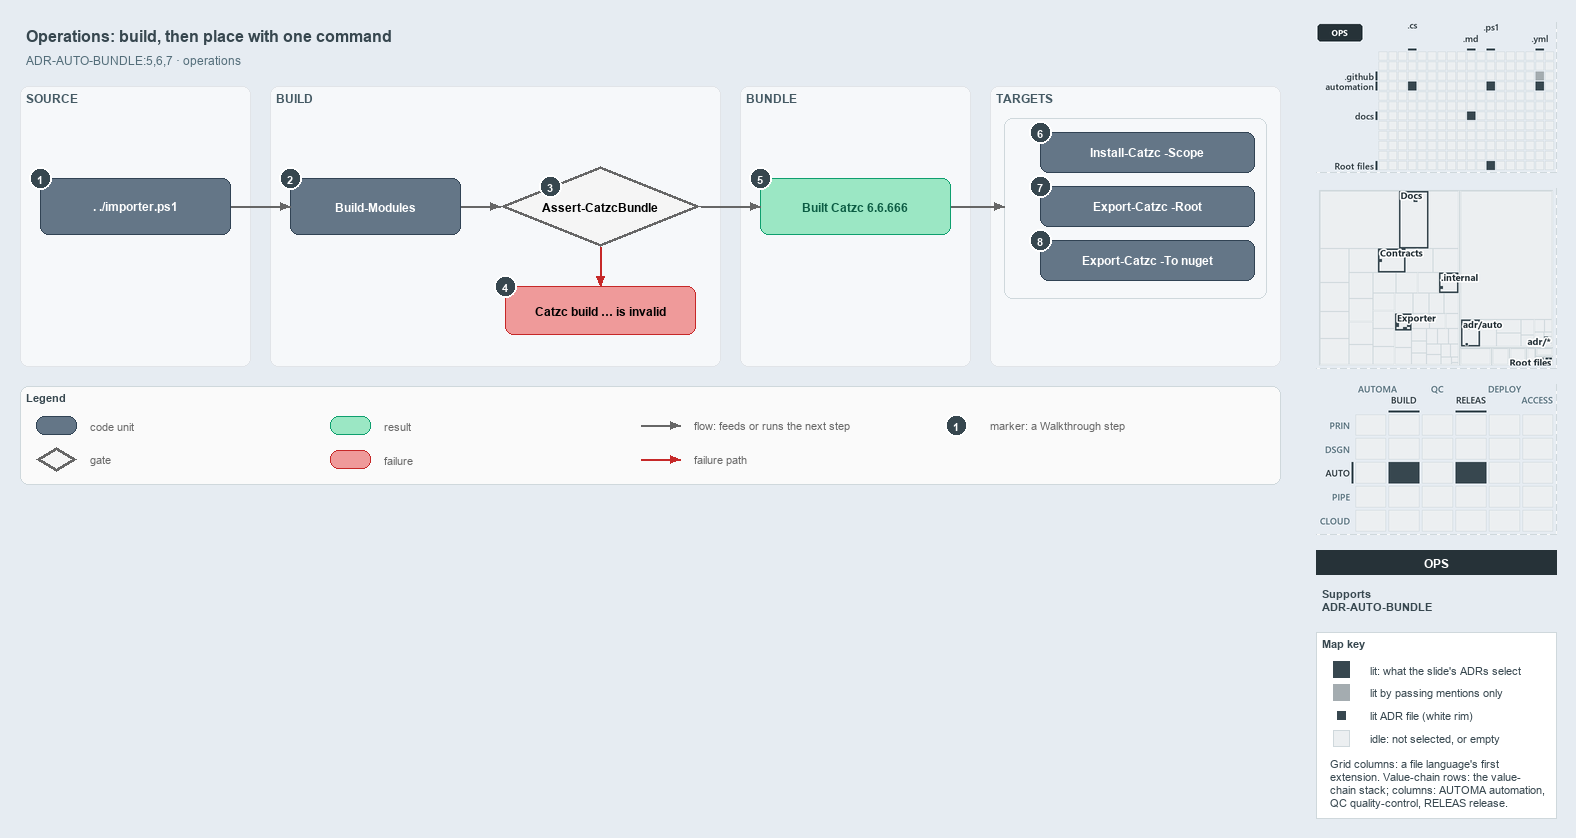

The diagram above was exported from draw.io. Its source (the exported page's mxGraphModel, read from the mxfile embedded in the PNG):
<mxGraphModel dx="1024" dy="768" grid="0" gridSize="10" guides="1" tooltips="1" connect="1" arrows="1" fold="1" page="1" pageScale="1" pageWidth="1572" pageHeight="600" background="#E6ECF2" math="0" shadow="0">
  <root>
    <mxCell id="0" />
    <mxCell id="1" parent="0" />
    <mxCell id="title" value="Operations: build, then place with one command" style="text;html=1;align=left;verticalAlign=middle;fontSize=16;fontStyle=1;fontColor=#37474F;" vertex="1" parent="1">
      <mxGeometry x="20" y="14" width="1260" height="30" as="geometry" />
    </mxCell>
    <mxCell id="subtitle" value="ADR-AUTO-BUNDLE:5,6,7 &amp;#183; operations" style="text;html=1;align=left;verticalAlign=middle;fontSize=12;fontColor=#546E7A;" vertex="1" parent="1">
      <mxGeometry x="20" y="44" width="1240" height="20" as="geometry" />
    </mxCell>
    <mxCell id="band-source" value="SOURCE" style="rounded=1;html=1;arcSize=3;fillColor=#F6F8FA;strokeColor=#E1E4E8;verticalAlign=top;align=left;spacingLeft=8;fontStyle=1;fontSize=12;fontColor=#455A64;" vertex="1" parent="1">
      <mxGeometry x="20" y="80" width="230" height="280" as="geometry" />
    </mxCell>
    <mxCell id="band-build" value="BUILD" style="rounded=1;html=1;arcSize=3;fillColor=#F6F8FA;strokeColor=#E1E4E8;verticalAlign=top;align=left;spacingLeft=8;fontStyle=1;fontSize=12;fontColor=#455A64;" vertex="1" parent="1">
      <mxGeometry x="270" y="80" width="450" height="280" as="geometry" />
    </mxCell>
    <mxCell id="band-bundle" value="BUNDLE" style="rounded=1;html=1;arcSize=3;fillColor=#F6F8FA;strokeColor=#E1E4E8;verticalAlign=top;align=left;spacingLeft=8;fontStyle=1;fontSize=12;fontColor=#455A64;" vertex="1" parent="1">
      <mxGeometry x="740" y="80" width="230" height="280" as="geometry" />
    </mxCell>
    <mxCell id="band-roots" value="TARGETS" style="rounded=1;html=1;arcSize=3;fillColor=#F6F8FA;strokeColor=#E1E4E8;verticalAlign=top;align=left;spacingLeft=8;fontStyle=1;fontSize=12;fontColor=#455A64;" vertex="1" parent="1">
      <mxGeometry x="990" y="80" width="290" height="280" as="geometry" />
    </mxCell>
    <mxCell id="g-entry" value="&lt;b&gt;. ./importer.ps1&lt;/b&gt;" style="rounded=1;whiteSpace=wrap;html=1;arcSize=20;fillColor=#647687;strokeColor=#314354;fontColor=#FFFFFF;fontSize=12;" vertex="1" parent="1">
      <mxGeometry x="40" y="172" width="190" height="56" as="geometry" />
    </mxCell>
    <mxCell id="g-build" value="&lt;b&gt;Build-Modules&lt;/b&gt;" style="rounded=1;whiteSpace=wrap;html=1;arcSize=20;fillColor=#647687;strokeColor=#314354;fontColor=#FFFFFF;fontSize=12;" vertex="1" parent="1">
      <mxGeometry x="290" y="172" width="170" height="56" as="geometry" />
    </mxCell>
    <mxCell id="g-guard" value="&lt;b&gt;Assert-CatzcBundle&lt;/b&gt;" style="rhombus;whiteSpace=wrap;html=1;fillColor=#f5f5f5;strokeColor=#666666;strokeWidth=3;fontSize=12;" vertex="1" parent="1">
      <mxGeometry x="500" y="160" width="200" height="80" as="geometry" />
    </mxCell>
    <mxCell id="g-invalid" value="&lt;b&gt;Catzc build &amp;#8230; is invalid&lt;/b&gt;" style="rounded=1;whiteSpace=wrap;html=1;arcSize=20;fillColor=#EF9A9A;strokeColor=#C62828;fontSize=12;" vertex="1" parent="1">
      <mxGeometry x="505" y="280" width="190" height="48" as="geometry" />
    </mxCell>
    <mxCell id="g-built" value="&lt;b&gt;Built Catzc 6.6.666&lt;/b&gt;" style="rounded=1;whiteSpace=wrap;html=1;arcSize=20;fillColor=#9BE7C4;strokeColor=#0E9F6E;fontColor=#0B5C43;fontSize=12;" vertex="1" parent="1">
      <mxGeometry x="760" y="172" width="190" height="56" as="geometry" />
    </mxCell>
    <mxCell id="frame-targets" value="" style="rounded=1;html=1;arcSize=6;fillColor=none;strokeColor=#CFD8DC;" vertex="1" parent="1">
      <mxGeometry x="1004" y="112" width="262" height="180" as="geometry" />
    </mxCell>
    <mxCell id="g-scope" value="&lt;b&gt;Install-Catzc -Scope&lt;/b&gt;" style="rounded=1;whiteSpace=wrap;html=1;arcSize=20;fillColor=#647687;strokeColor=#314354;fontColor=#FFFFFF;fontSize=12;" vertex="1" parent="1">
      <mxGeometry x="1040" y="126" width="214" height="40" as="geometry" />
    </mxCell>
    <mxCell id="g-root" value="&lt;b&gt;Export-Catzc -Root&lt;/b&gt;" style="rounded=1;whiteSpace=wrap;html=1;arcSize=20;fillColor=#647687;strokeColor=#314354;fontColor=#FFFFFF;fontSize=12;" vertex="1" parent="1">
      <mxGeometry x="1040" y="180" width="214" height="40" as="geometry" />
    </mxCell>
    <mxCell id="g-nuget" value="&lt;b&gt;Export-Catzc -To nuget&lt;/b&gt;" style="rounded=1;whiteSpace=wrap;html=1;arcSize=20;fillColor=#647687;strokeColor=#314354;fontColor=#FFFFFF;fontSize=12;" vertex="1" parent="1">
      <mxGeometry x="1040" y="234" width="214" height="40" as="geometry" />
    </mxCell>
    <mxCell id="p-edge-entry-build-a" value="" style="text;html=1;strokeColor=none;fillColor=none;" vertex="1" parent="1">
      <mxGeometry x="230" y="200" width="1" height="1" as="geometry" />
    </mxCell>
    <mxCell id="p-edge-entry-build-b" value="" style="text;html=1;strokeColor=none;fillColor=none;" vertex="1" parent="1">
      <mxGeometry x="290" y="200" width="1" height="1" as="geometry" />
    </mxCell>
    <mxCell id="edge-entry-build" value="" style="edgeStyle=orthogonalEdgeStyle;rounded=1;html=1;fontSize=10;endArrow=block;strokeColor=#666666;" edge="1" parent="1" source="p-edge-entry-build-a" target="p-edge-entry-build-b">
      <mxGeometry relative="1" as="geometry" />
    </mxCell>
    <mxCell id="p-edge-build-guard-a" value="" style="text;html=1;strokeColor=none;fillColor=none;" vertex="1" parent="1">
      <mxGeometry x="460" y="200" width="1" height="1" as="geometry" />
    </mxCell>
    <mxCell id="p-edge-build-guard-b" value="" style="text;html=1;strokeColor=none;fillColor=none;" vertex="1" parent="1">
      <mxGeometry x="500" y="200" width="1" height="1" as="geometry" />
    </mxCell>
    <mxCell id="edge-build-guard" value="" style="edgeStyle=orthogonalEdgeStyle;rounded=1;html=1;fontSize=10;endArrow=block;strokeColor=#666666;" edge="1" parent="1" source="p-edge-build-guard-a" target="p-edge-build-guard-b">
      <mxGeometry relative="1" as="geometry" />
    </mxCell>
    <mxCell id="p-edge-guard-built-a" value="" style="text;html=1;strokeColor=none;fillColor=none;" vertex="1" parent="1">
      <mxGeometry x="700" y="200" width="1" height="1" as="geometry" />
    </mxCell>
    <mxCell id="p-edge-guard-built-b" value="" style="text;html=1;strokeColor=none;fillColor=none;" vertex="1" parent="1">
      <mxGeometry x="760" y="200" width="1" height="1" as="geometry" />
    </mxCell>
    <mxCell id="edge-guard-built" value="" style="edgeStyle=orthogonalEdgeStyle;rounded=1;html=1;fontSize=10;endArrow=block;strokeColor=#666666;" edge="1" parent="1" source="p-edge-guard-built-a" target="p-edge-guard-built-b">
      <mxGeometry relative="1" as="geometry" />
    </mxCell>
    <mxCell id="p-edge-guard-invalid-a" value="" style="text;html=1;strokeColor=none;fillColor=none;" vertex="1" parent="1">
      <mxGeometry x="600" y="240" width="1" height="1" as="geometry" />
    </mxCell>
    <mxCell id="p-edge-guard-invalid-b" value="" style="text;html=1;strokeColor=none;fillColor=none;" vertex="1" parent="1">
      <mxGeometry x="600" y="280" width="1" height="1" as="geometry" />
    </mxCell>
    <mxCell id="edge-guard-invalid" value="" style="edgeStyle=orthogonalEdgeStyle;rounded=1;html=1;fontSize=10;endArrow=block;strokeColor=#C62828;" edge="1" parent="1" source="p-edge-guard-invalid-a" target="p-edge-guard-invalid-b">
      <mxGeometry relative="1" as="geometry" />
    </mxCell>
    <mxCell id="p-edge-built-targets-a" value="" style="text;html=1;strokeColor=none;fillColor=none;" vertex="1" parent="1">
      <mxGeometry x="950" y="200" width="1" height="1" as="geometry" />
    </mxCell>
    <mxCell id="p-edge-built-targets-b" value="" style="text;html=1;strokeColor=none;fillColor=none;" vertex="1" parent="1">
      <mxGeometry x="1004" y="200" width="1" height="1" as="geometry" />
    </mxCell>
    <mxCell id="edge-built-targets" value="" style="edgeStyle=orthogonalEdgeStyle;rounded=1;html=1;fontSize=10;endArrow=block;strokeColor=#666666;" edge="1" parent="1" source="p-edge-built-targets-a" target="p-edge-built-targets-b">
      <mxGeometry relative="1" as="geometry" />
    </mxCell>
    <mxCell id="mark-1" value="1" style="ellipse;html=1;fillColor=#37474F;strokeColor=#FFFFFF;strokeWidth=2;fontColor=#FFFFFF;fontStyle=1;fontSize=11;" vertex="1" parent="1">
      <mxGeometry x="29" y="161" width="22" height="22" as="geometry" />
    </mxCell>
    <mxCell id="mark-2" value="2" style="ellipse;html=1;fillColor=#37474F;strokeColor=#FFFFFF;strokeWidth=2;fontColor=#FFFFFF;fontStyle=1;fontSize=11;" vertex="1" parent="1">
      <mxGeometry x="279" y="161" width="22" height="22" as="geometry" />
    </mxCell>
    <mxCell id="mark-3" value="3" style="ellipse;html=1;fillColor=#37474F;strokeColor=#FFFFFF;strokeWidth=2;fontColor=#FFFFFF;fontStyle=1;fontSize=11;" vertex="1" parent="1">
      <mxGeometry x="539.0" y="169.0" width="22" height="22" as="geometry" />
    </mxCell>
    <mxCell id="mark-4" value="4" style="ellipse;html=1;fillColor=#37474F;strokeColor=#FFFFFF;strokeWidth=2;fontColor=#FFFFFF;fontStyle=1;fontSize=11;" vertex="1" parent="1">
      <mxGeometry x="494" y="269" width="22" height="22" as="geometry" />
    </mxCell>
    <mxCell id="mark-5" value="5" style="ellipse;html=1;fillColor=#37474F;strokeColor=#FFFFFF;strokeWidth=2;fontColor=#FFFFFF;fontStyle=1;fontSize=11;" vertex="1" parent="1">
      <mxGeometry x="749" y="161" width="22" height="22" as="geometry" />
    </mxCell>
    <mxCell id="mark-6" value="6" style="ellipse;html=1;fillColor=#37474F;strokeColor=#FFFFFF;strokeWidth=2;fontColor=#FFFFFF;fontStyle=1;fontSize=11;" vertex="1" parent="1">
      <mxGeometry x="1029" y="115" width="22" height="22" as="geometry" />
    </mxCell>
    <mxCell id="mark-7" value="7" style="ellipse;html=1;fillColor=#37474F;strokeColor=#FFFFFF;strokeWidth=2;fontColor=#FFFFFF;fontStyle=1;fontSize=11;" vertex="1" parent="1">
      <mxGeometry x="1029" y="169" width="22" height="22" as="geometry" />
    </mxCell>
    <mxCell id="mark-8" value="8" style="ellipse;html=1;fillColor=#37474F;strokeColor=#FFFFFF;strokeWidth=2;fontColor=#FFFFFF;fontStyle=1;fontSize=11;" vertex="1" parent="1">
      <mxGeometry x="1029" y="223" width="22" height="22" as="geometry" />
    </mxCell>
    <mxCell id="legend" value="&lt;b&gt;Legend&lt;/b&gt;" style="rounded=1;whiteSpace=wrap;html=1;arcSize=6;fillColor=#FAFAFA;strokeColor=#CFD8DC;align=left;verticalAlign=top;spacing=8;fontSize=11;fontColor=#37474F;" vertex="1" parent="1">
      <mxGeometry x="20" y="380" width="1260" height="98" as="geometry" />
    </mxCell>
    <mxCell id="legend-1-1" value="" style="rounded=1;whiteSpace=wrap;html=1;arcSize=20;fillColor=#647687;strokeColor=#314354;fontColor=#FFFFFF;" vertex="1" parent="1">
      <mxGeometry x="36" y="410" width="40" height="18" as="geometry" />
    </mxCell>
    <mxCell id="legend-1-1-text" value="code unit" style="text;html=1;align=left;verticalAlign=middle;fontSize=11;fontColor=#666666;" vertex="1" parent="1">
      <mxGeometry x="84" y="409" width="240" height="20" as="geometry" />
    </mxCell>
    <mxCell id="legend-1-2" value="" style="rhombus;whiteSpace=wrap;html=1;fillColor=#f5f5f5;strokeColor=#666666;strokeWidth=3;" vertex="1" parent="1">
      <mxGeometry x="36" y="441" width="40" height="24" as="geometry" />
    </mxCell>
    <mxCell id="legend-1-2-text" value="gate" style="text;html=1;align=left;verticalAlign=middle;fontSize=11;fontColor=#666666;" vertex="1" parent="1">
      <mxGeometry x="84" y="443" width="240" height="20" as="geometry" />
    </mxCell>
    <mxCell id="legend-2-1" value="" style="rounded=1;whiteSpace=wrap;html=1;arcSize=20;fillColor=#9BE7C4;strokeColor=#0E9F6E;fontColor=#0B5C43;" vertex="1" parent="1">
      <mxGeometry x="330" y="410" width="40" height="18" as="geometry" />
    </mxCell>
    <mxCell id="legend-2-1-text" value="result" style="text;html=1;align=left;verticalAlign=middle;fontSize=11;fontColor=#666666;" vertex="1" parent="1">
      <mxGeometry x="378" y="409" width="240" height="20" as="geometry" />
    </mxCell>
    <mxCell id="legend-2-2" value="" style="rounded=1;whiteSpace=wrap;html=1;arcSize=20;fillColor=#EF9A9A;strokeColor=#C62828;" vertex="1" parent="1">
      <mxGeometry x="330" y="444" width="40" height="18" as="geometry" />
    </mxCell>
    <mxCell id="legend-2-2-text" value="failure" style="text;html=1;align=left;verticalAlign=middle;fontSize=11;fontColor=#666666;" vertex="1" parent="1">
      <mxGeometry x="378" y="443" width="240" height="20" as="geometry" />
    </mxCell>
    <mxCell id="legend-3-1-a" value="" style="text;html=1;strokeColor=none;fillColor=none;" vertex="1" parent="1">
      <mxGeometry x="640" y="419" width="1" height="1" as="geometry" />
    </mxCell>
    <mxCell id="legend-3-1-b" value="" style="text;html=1;strokeColor=none;fillColor=none;" vertex="1" parent="1">
      <mxGeometry x="680" y="419" width="1" height="1" as="geometry" />
    </mxCell>
    <mxCell id="legend-3-1" value="" style="edgeStyle=orthogonalEdgeStyle;rounded=1;html=1;fontSize=10;endArrow=block;strokeColor=#666666;" edge="1" parent="1" source="legend-3-1-a" target="legend-3-1-b">
      <mxGeometry relative="1" as="geometry" />
    </mxCell>
    <mxCell id="legend-3-1-text" value="flow: feeds or runs the next step" style="text;html=1;align=left;verticalAlign=middle;fontSize=11;fontColor=#666666;" vertex="1" parent="1">
      <mxGeometry x="688" y="409" width="240" height="20" as="geometry" />
    </mxCell>
    <mxCell id="legend-3-2-a" value="" style="text;html=1;strokeColor=none;fillColor=none;" vertex="1" parent="1">
      <mxGeometry x="640" y="453" width="1" height="1" as="geometry" />
    </mxCell>
    <mxCell id="legend-3-2-b" value="" style="text;html=1;strokeColor=none;fillColor=none;" vertex="1" parent="1">
      <mxGeometry x="680" y="453" width="1" height="1" as="geometry" />
    </mxCell>
    <mxCell id="legend-3-2" value="" style="edgeStyle=orthogonalEdgeStyle;rounded=1;html=1;fontSize=10;endArrow=block;strokeColor=#C62828;" edge="1" parent="1" source="legend-3-2-a" target="legend-3-2-b">
      <mxGeometry relative="1" as="geometry" />
    </mxCell>
    <mxCell id="legend-3-2-text" value="failure path" style="text;html=1;align=left;verticalAlign=middle;fontSize=11;fontColor=#666666;" vertex="1" parent="1">
      <mxGeometry x="688" y="443" width="240" height="20" as="geometry" />
    </mxCell>
    <mxCell id="legend-4-1" value="1" style="ellipse;html=1;fillColor=#37474F;strokeColor=#FFFFFF;strokeWidth=2;fontColor=#FFFFFF;fontStyle=1;fontSize=11;" vertex="1" parent="1">
      <mxGeometry x="945" y="408" width="22" height="22" as="geometry" />
    </mxCell>
    <mxCell id="legend-4-1-text" value="marker: a Walkthrough step" style="text;html=1;align=left;verticalAlign=middle;fontSize=11;fontColor=#666666;" vertex="1" parent="1">
      <mxGeometry x="984" y="409" width="240" height="20" as="geometry" />
    </mxCell>
    <mxCell id="minimap-grid" value="" style="shape=image;html=1;imageAspect=0;aspect=fixed;verticalLabelPosition=bottom;strokeColor=#CFD8DC;dashed=1;fillColor=#FAFAFA;image=data:image/png,(base64 omitted: 11220 chars);" vertex="1" parent="1">
      <mxGeometry x="1316" y="16" width="240" height="150" as="geometry" />
    </mxCell>
    <mxCell id="minimap-tree" value="" style="shape=image;html=1;imageAspect=0;aspect=fixed;verticalLabelPosition=bottom;strokeColor=#CFD8DC;dashed=1;fillColor=#FAFAFA;image=data:image/png,(base64 omitted: 20188 chars);" vertex="1" parent="1">
      <mxGeometry x="1316" y="182" width="240" height="180" as="geometry" />
    </mxCell>
    <mxCell id="minimap-chain" value="" style="shape=image;html=1;imageAspect=0;aspect=fixed;verticalLabelPosition=bottom;strokeColor=#CFD8DC;dashed=1;fillColor=#FAFAFA;image=data:image/png,(base64 omitted: 14404 chars);" vertex="1" parent="1">
      <mxGeometry x="1316" y="378" width="240" height="150" as="geometry" />
    </mxCell>
    <mxCell id="lens-badge" value="OPS" style="rounded=0;whiteSpace=wrap;html=1;align=center;verticalAlign=middle;fontSize=12;fontStyle=1;fontColor=#FFFFFF;fillColor=#263238;strokeColor=none;" vertex="1" parent="1">
      <mxGeometry x="1316" y="544" width="240" height="24" as="geometry" />
    </mxCell>
    <mxCell id="supports" value="&lt;b&gt;Supports&lt;/b&gt;&lt;br&gt;ADR-AUTO-BUNDLE" style="text;html=1;whiteSpace=wrap;align=left;verticalAlign=top;fontSize=11;fontColor=#37474F;" vertex="1" parent="1">
      <mxGeometry x="1316" y="576" width="240" height="38" as="geometry" />
    </mxCell>
    <mxCell id="mapkey" value="&lt;b&gt;Map key&lt;/b&gt;" style="rounded=0;whiteSpace=wrap;html=1;align=left;verticalAlign=top;fontSize=11;fontColor=#37474F;fillColor=#FFFFFF;strokeColor=#CFD8DC;spacingLeft=8;spacingTop=2;" vertex="1" parent="1">
      <mxGeometry x="1316" y="626" width="240" height="186" as="geometry" />
    </mxCell>
    <mxCell id="mapkey-lit" value="" style="rounded=0;html=1;fillColor=#37474F;strokeColor=#37474F;" vertex="1" parent="1">
      <mxGeometry x="1333.0" y="655.0" width="16" height="16" as="geometry" />
    </mxCell>
    <mxCell id="mapkey-lit-text" value="lit: what the slide's ADRs select" style="text;html=1;align=left;verticalAlign=middle;fontSize=11;fontColor=#37474F;" vertex="1" parent="1">
      <mxGeometry x="1364" y="653" width="184" height="20" as="geometry" />
    </mxCell>
    <mxCell id="mapkey-touched" value="" style="rounded=0;html=1;fillColor=#A4ACB0;strokeColor=#A4ACB0;" vertex="1" parent="1">
      <mxGeometry x="1333.0" y="678.0" width="16" height="16" as="geometry" />
    </mxCell>
    <mxCell id="mapkey-touched-text" value="lit by passing mentions only" style="text;html=1;align=left;verticalAlign=middle;fontSize=11;fontColor=#37474F;" vertex="1" parent="1">
      <mxGeometry x="1364" y="676" width="184" height="20" as="geometry" />
    </mxCell>
    <mxCell id="mapkey-adr" value="" style="rounded=0;html=1;fillColor=#37474F;strokeColor=#FFFFFF;strokeWidth=2;" vertex="1" parent="1">
      <mxGeometry x="1335.0" y="703.0" width="12" height="12" as="geometry" />
    </mxCell>
    <mxCell id="mapkey-adr-text" value="lit ADR file (white rim)" style="text;html=1;align=left;verticalAlign=middle;fontSize=11;fontColor=#37474F;" vertex="1" parent="1">
      <mxGeometry x="1364" y="699" width="184" height="20" as="geometry" />
    </mxCell>
    <mxCell id="mapkey-idle" value="" style="rounded=0;html=1;fillColor=#ECEFF1;strokeColor=#CFD8DC;" vertex="1" parent="1">
      <mxGeometry x="1333.0" y="724.0" width="16" height="16" as="geometry" />
    </mxCell>
    <mxCell id="mapkey-idle-text" value="idle: not selected, or empty" style="text;html=1;align=left;verticalAlign=middle;fontSize=11;fontColor=#37474F;" vertex="1" parent="1">
      <mxGeometry x="1364" y="722" width="184" height="20" as="geometry" />
    </mxCell>
    <mxCell id="mapkey-codes" value="Grid columns: a file language's first&lt;br&gt;extension. Value-chain rows: the value-&lt;br&gt;chain stack; columns: AUTOMA automation,&lt;br&gt;QC quality-control, RELEAS release." style="text;html=1;align=left;verticalAlign=top;whiteSpace=wrap;fontSize=11;fontColor=#37474F;" vertex="1" parent="1">
      <mxGeometry x="1324" y="746" width="224" height="60" as="geometry" />
    </mxCell>
  </root>
</mxGraphModel>